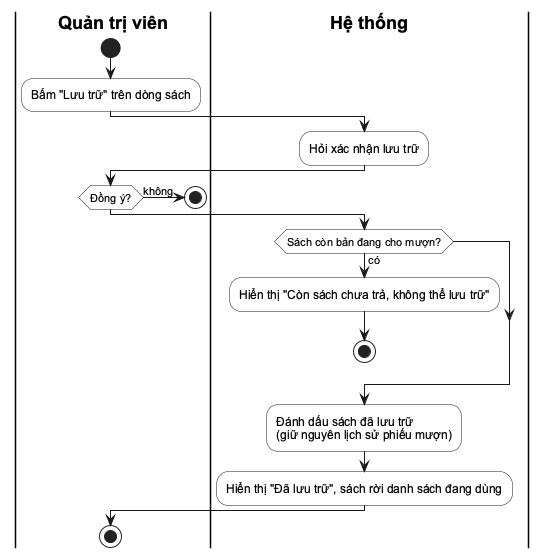

The diagram above was rendered by PlantUML. Its source (embedded in the PNG):
@startuml
skinparam defaultFontName Arial
skinparam shadowing false
skinparam ActivityBackgroundColor #FFFFFF
skinparam SwimlaneTitleFontStyle bold
|Quản trị viên|
start
:Bấm "Lưu trữ" trên dòng sách;
|Hệ thống|
:Hỏi xác nhận lưu trữ;
|Quản trị viên|
if (Đồng ý?) then (không)
  stop
endif
|Hệ thống|
if (Sách còn bản đang cho mượn?) then (có)
  :Hiển thị "Còn sách chưa trả, không thể lưu trữ";
  stop
endif
:Đánh dấu sách đã lưu trữ\n(giữ nguyên lịch sử phiếu mượn);
:Hiển thị "Đã lưu trữ", sách rời danh sách đang dùng;
|Quản trị viên|
stop
@enduml